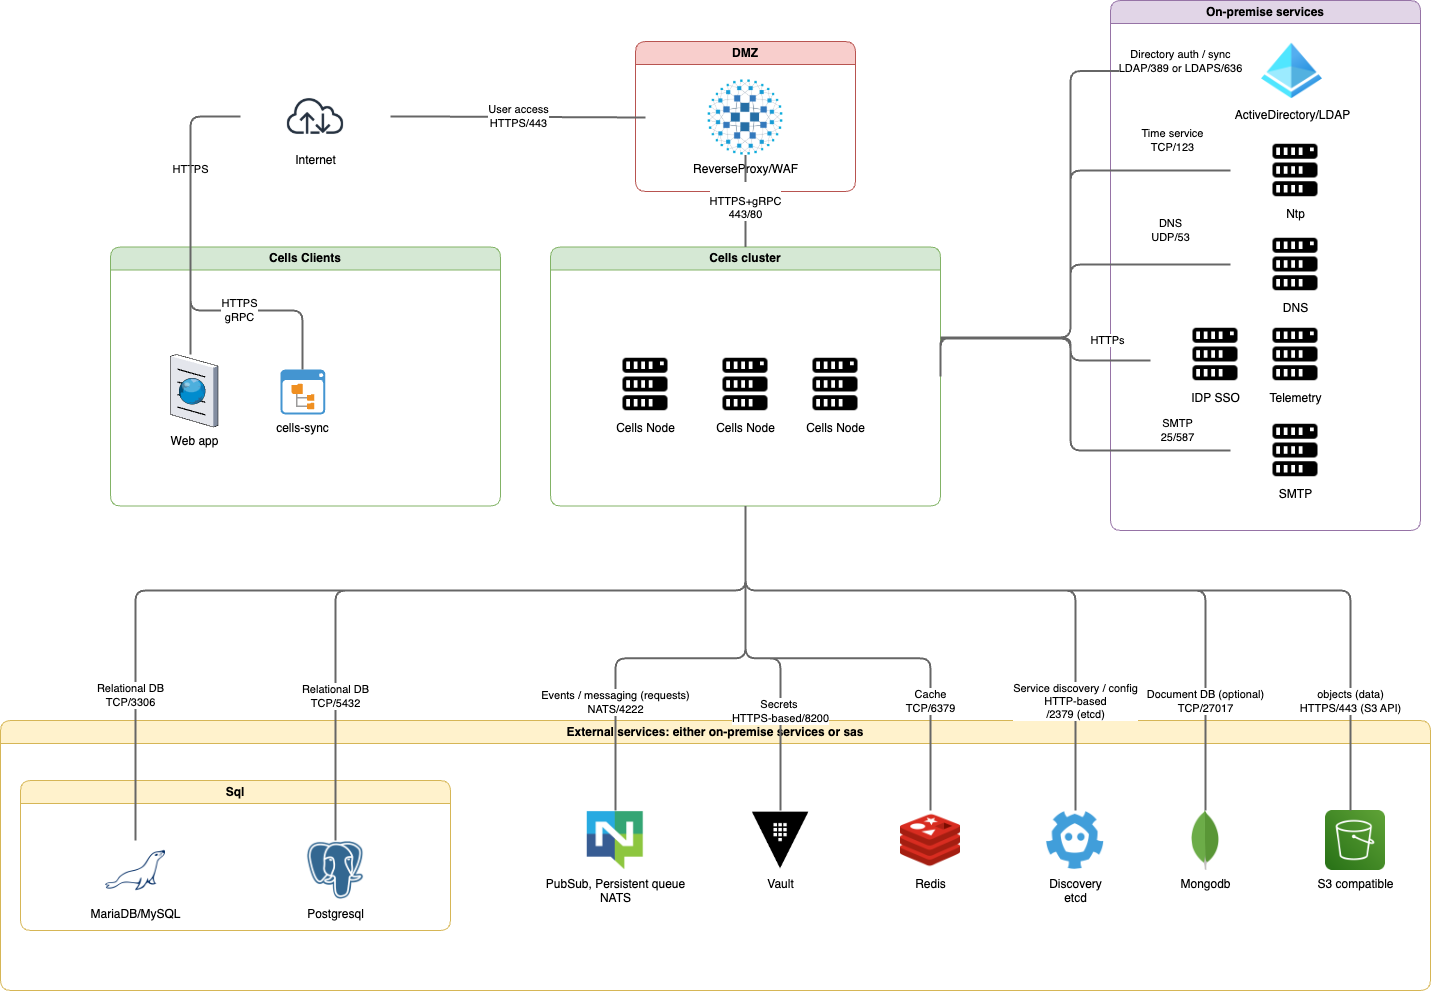

The diagram above was exported from draw.io. Its source (the exported page's mxGraphModel, read from the mxfile embedded in the PNG):
<mxGraphModel dx="1843" dy="713" grid="1" gridSize="10" guides="1" tooltips="1" connect="1" arrows="1" fold="1" page="1" pageScale="1" pageWidth="1169" pageHeight="827" math="0" shadow="0">
  <root>
    <mxCell id="0" />
    <mxCell id="1" parent="0" />
    <mxCell id="xw-Gf7aTvqCmpb8af96O-457" value="" style="group" vertex="1" connectable="0" parent="1">
      <mxGeometry x="40" y="40" width="1430" height="990" as="geometry" />
    </mxCell>
    <mxCell id="xw-Gf7aTvqCmpb8af96O-396" value="Internet" style="shape=image;image=https://diagrams.mingrammer.com/img/resources/onprem/network/internet.png;aspect=fixed;verticalLabelPosition=bottom;verticalAlign=top;align=center;html=1;" vertex="1" parent="xw-Gf7aTvqCmpb8af96O-457">
      <mxGeometry x="240" y="86" width="150" height="60" as="geometry" />
    </mxCell>
    <mxCell id="xw-Gf7aTvqCmpb8af96O-397" value="DMZ" style="swimlane;whiteSpace=wrap;html=1;rounded=1;fillColor=#f8cecc;strokeColor=#b85450;fontStyle=1;" vertex="1" parent="xw-Gf7aTvqCmpb8af96O-457">
      <mxGeometry x="635" y="41" width="220" height="150" as="geometry" />
    </mxCell>
    <mxCell id="xw-Gf7aTvqCmpb8af96O-398" value="ReverseProxy/WAF&lt;div&gt;&lt;br/&gt;&lt;/div&gt;" style="shape=image;image=https://diagrams.mingrammer.com/img/resources/onprem/network/haproxy.png;aspect=fixed;verticalLabelPosition=bottom;verticalAlign=top;align=center;html=1;" vertex="1" parent="xw-Gf7aTvqCmpb8af96O-397">
      <mxGeometry x="10" y="38.5" width="200" height="75" as="geometry" />
    </mxCell>
    <mxCell id="xw-Gf7aTvqCmpb8af96O-399" value="Cells cluster" style="swimlane;whiteSpace=wrap;html=1;rounded=1;fillColor=#d5e8d4;strokeColor=#82b366;fontStyle=1;" vertex="1" parent="xw-Gf7aTvqCmpb8af96O-457">
      <mxGeometry x="550" y="246.5" width="390" height="259" as="geometry" />
    </mxCell>
    <mxCell id="xw-Gf7aTvqCmpb8af96O-400" value="" style="group" vertex="1" connectable="0" parent="xw-Gf7aTvqCmpb8af96O-399">
      <mxGeometry x="100" y="110" width="155" height="70" as="geometry" />
    </mxCell>
    <mxCell id="xw-Gf7aTvqCmpb8af96O-401" value="Cells Node" style="shape=image;image=https://diagrams.mingrammer.com/img/resources/onprem/compute/server.png;aspect=fixed;verticalLabelPosition=bottom;verticalAlign=top;align=center;html=1;" vertex="1" parent="xw-Gf7aTvqCmpb8af96O-399">
      <mxGeometry x="30" y="107.5" width="130" height="60" as="geometry" />
    </mxCell>
    <mxCell id="xw-Gf7aTvqCmpb8af96O-402" value="Cells Node" style="shape=image;image=https://diagrams.mingrammer.com/img/resources/onprem/compute/server.png;aspect=fixed;verticalLabelPosition=bottom;verticalAlign=top;align=center;html=1;" vertex="1" parent="xw-Gf7aTvqCmpb8af96O-399">
      <mxGeometry x="130" y="107.5" width="130" height="60" as="geometry" />
    </mxCell>
    <mxCell id="xw-Gf7aTvqCmpb8af96O-403" value="Cells Node" style="shape=image;image=https://diagrams.mingrammer.com/img/resources/onprem/compute/server.png;aspect=fixed;verticalLabelPosition=bottom;verticalAlign=top;align=center;html=1;" vertex="1" parent="xw-Gf7aTvqCmpb8af96O-399">
      <mxGeometry x="220" y="107.5" width="130" height="60" as="geometry" />
    </mxCell>
    <mxCell id="xw-Gf7aTvqCmpb8af96O-404" value="External services: either on-premise services or&amp;nbsp;sas" style="swimlane;whiteSpace=wrap;html=1;rounded=1;fillColor=#fff2cc;strokeColor=#d6b656;fontStyle=1;" vertex="1" parent="xw-Gf7aTvqCmpb8af96O-457">
      <mxGeometry y="720" width="1430" height="270" as="geometry" />
    </mxCell>
    <mxCell id="xw-Gf7aTvqCmpb8af96O-405" value="Sql" style="swimlane;whiteSpace=wrap;html=1;rounded=1;fillColor=#fff2cc;strokeColor=#d6b656;fontStyle=1;" vertex="1" parent="xw-Gf7aTvqCmpb8af96O-404">
      <mxGeometry x="20" y="60" width="430" height="150" as="geometry" />
    </mxCell>
    <mxCell id="xw-Gf7aTvqCmpb8af96O-406" value="MariaDB/MySQL" style="shape=image;image=https://diagrams.mingrammer.com/img/resources/onprem/database/mariadb.png;aspect=fixed;verticalLabelPosition=bottom;verticalAlign=top;align=center;html=1;" vertex="1" parent="xw-Gf7aTvqCmpb8af96O-405">
      <mxGeometry x="20" y="60" width="190" height="60" as="geometry" />
    </mxCell>
    <mxCell id="xw-Gf7aTvqCmpb8af96O-407" value="Postgresql" style="shape=image;image=https://diagrams.mingrammer.com/img/resources/onprem/database/postgresql.png;aspect=fixed;verticalLabelPosition=bottom;verticalAlign=top;align=center;html=1;" vertex="1" parent="xw-Gf7aTvqCmpb8af96O-405">
      <mxGeometry x="220" y="60" width="190" height="60" as="geometry" />
    </mxCell>
    <mxCell id="xw-Gf7aTvqCmpb8af96O-408" value="PubSub, Persistent queue&#10;NATS" style="shape=image;image=https://diagrams.mingrammer.com/img/resources/onprem/queue/nats.png;aspect=fixed;verticalLabelPosition=bottom;verticalAlign=top;align=center;html=1;" vertex="1" parent="xw-Gf7aTvqCmpb8af96O-404">
      <mxGeometry x="500" y="90" width="230" height="60" as="geometry" />
    </mxCell>
    <mxCell id="xw-Gf7aTvqCmpb8af96O-409" value="Vault" style="shape=image;image=https://diagrams.mingrammer.com/img/resources/onprem/security/vault.png;aspect=fixed;verticalLabelPosition=bottom;verticalAlign=top;align=center;html=1;" vertex="1" parent="xw-Gf7aTvqCmpb8af96O-404">
      <mxGeometry x="710" y="90" width="140" height="60" as="geometry" />
    </mxCell>
    <mxCell id="xw-Gf7aTvqCmpb8af96O-410" value="Redis" style="shape=image;image=https://diagrams.mingrammer.com/img/resources/onprem/inmemory/redis.png;aspect=fixed;verticalLabelPosition=bottom;verticalAlign=top;align=center;html=1;" vertex="1" parent="xw-Gf7aTvqCmpb8af96O-404">
      <mxGeometry x="890" y="90" width="80" height="60" as="geometry" />
    </mxCell>
    <mxCell id="xw-Gf7aTvqCmpb8af96O-411" value="Discovery&#10;etcd" style="shape=image;image=https://diagrams.mingrammer.com/img/resources/onprem/network/etcd.png;aspect=fixed;verticalLabelPosition=bottom;verticalAlign=top;align=center;html=1;" vertex="1" parent="xw-Gf7aTvqCmpb8af96O-404">
      <mxGeometry x="990" y="90" width="170" height="60" as="geometry" />
    </mxCell>
    <mxCell id="xw-Gf7aTvqCmpb8af96O-412" value="S3 compatible" style="shape=image;image=https://diagrams.mingrammer.com/img/resources/aws/storage/simple-storage-service-s3.png;aspect=fixed;verticalLabelPosition=bottom;verticalAlign=top;align=center;html=1;" vertex="1" parent="xw-Gf7aTvqCmpb8af96O-404">
      <mxGeometry x="1270" y="90" width="170" height="60" as="geometry" />
    </mxCell>
    <mxCell id="xw-Gf7aTvqCmpb8af96O-413" value="Mongodb" style="shape=image;image=https://diagrams.mingrammer.com/img/resources/onprem/database/mongodb.png;aspect=fixed;verticalLabelPosition=bottom;verticalAlign=top;align=center;html=1;" vertex="1" parent="xw-Gf7aTvqCmpb8af96O-404">
      <mxGeometry x="1120" y="90" width="170" height="60" as="geometry" />
    </mxCell>
    <mxCell id="xw-Gf7aTvqCmpb8af96O-415" value="On-premise services" style="swimlane;whiteSpace=wrap;html=1;rounded=1;fillColor=#e1d5e7;strokeColor=#9673a6;fontStyle=1;" vertex="1" parent="xw-Gf7aTvqCmpb8af96O-457">
      <mxGeometry x="1110" width="310" height="530" as="geometry" />
    </mxCell>
    <mxCell id="xw-Gf7aTvqCmpb8af96O-416" value="ActiveDirectory/LDAP" style="shape=image;image=https://diagrams.mingrammer.com/img/resources/azure/identity/active-directory.png;aspect=fixed;verticalLabelPosition=bottom;verticalAlign=top;align=center;html=1;" vertex="1" parent="xw-Gf7aTvqCmpb8af96O-415">
      <mxGeometry x="80" y="40" width="203" height="60.9" as="geometry" />
    </mxCell>
    <mxCell id="xw-Gf7aTvqCmpb8af96O-429" value="Ntp" style="shape=image;image=https://diagrams.mingrammer.com/img/resources/onprem/compute/server.png;aspect=fixed;verticalLabelPosition=bottom;verticalAlign=top;align=center;html=1;" vertex="1" parent="xw-Gf7aTvqCmpb8af96O-415">
      <mxGeometry x="120" y="140" width="130" height="60" as="geometry" />
    </mxCell>
    <mxCell id="xw-Gf7aTvqCmpb8af96O-430" value="DNS" style="shape=image;image=https://diagrams.mingrammer.com/img/resources/onprem/compute/server.png;aspect=fixed;verticalLabelPosition=bottom;verticalAlign=top;align=center;html=1;" vertex="1" parent="xw-Gf7aTvqCmpb8af96O-415">
      <mxGeometry x="120" y="234" width="130" height="60" as="geometry" />
    </mxCell>
    <mxCell id="xw-Gf7aTvqCmpb8af96O-439" value="IDP SSO" style="shape=image;image=https://diagrams.mingrammer.com/img/resources/onprem/compute/server.png;aspect=fixed;verticalLabelPosition=bottom;verticalAlign=top;align=center;html=1;" vertex="1" parent="xw-Gf7aTvqCmpb8af96O-415">
      <mxGeometry x="40" y="324" width="130" height="60" as="geometry" />
    </mxCell>
    <mxCell id="xw-Gf7aTvqCmpb8af96O-440" value="SMTP" style="shape=image;image=https://diagrams.mingrammer.com/img/resources/onprem/compute/server.png;aspect=fixed;verticalLabelPosition=bottom;verticalAlign=top;align=center;html=1;" vertex="1" parent="xw-Gf7aTvqCmpb8af96O-415">
      <mxGeometry x="120" y="420" width="130" height="60" as="geometry" />
    </mxCell>
    <mxCell id="xw-Gf7aTvqCmpb8af96O-458" value="Telemetry" style="shape=image;image=https://diagrams.mingrammer.com/img/resources/onprem/compute/server.png;aspect=fixed;verticalLabelPosition=bottom;verticalAlign=top;align=center;html=1;" vertex="1" parent="xw-Gf7aTvqCmpb8af96O-415">
      <mxGeometry x="120" y="324" width="130" height="60" as="geometry" />
    </mxCell>
    <mxCell id="xw-Gf7aTvqCmpb8af96O-417" value="User access&#10;HTTPS/443" style="edgeStyle=orthogonalEdgeStyle;rounded=1;curved=0;jettySize=auto;html=1;endArrow=none;strokeWidth=2;strokeColor=#666666;labelBackgroundColor=#ffffff;entryX=0;entryY=0.5;entryDx=0;entryDy=0;exitX=1;exitY=0.5;exitDx=0;exitDy=0;" edge="1" parent="xw-Gf7aTvqCmpb8af96O-457" source="xw-Gf7aTvqCmpb8af96O-396" target="xw-Gf7aTvqCmpb8af96O-398">
      <mxGeometry relative="1" as="geometry">
        <Array as="points">
          <mxPoint x="420" y="116" />
        </Array>
      </mxGeometry>
    </mxCell>
    <mxCell id="xw-Gf7aTvqCmpb8af96O-418" value="&lt;br&gt;HTTPS+gRPC&lt;div&gt;443/80&lt;/div&gt;" style="edgeStyle=orthogonalEdgeStyle;rounded=1;curved=0;jettySize=auto;html=1;endArrow=none;strokeWidth=2;strokeColor=#666666;labelBackgroundColor=#ffffff;" edge="1" parent="xw-Gf7aTvqCmpb8af96O-457" source="xw-Gf7aTvqCmpb8af96O-398" target="xw-Gf7aTvqCmpb8af96O-399">
      <mxGeometry relative="1" as="geometry" />
    </mxCell>
    <mxCell id="xw-Gf7aTvqCmpb8af96O-419" value="Service discovery / config&lt;br&gt;HTTP-based&lt;div&gt;/2379 (etcd)&lt;/div&gt;" style="edgeStyle=orthogonalEdgeStyle;rounded=1;curved=0;jettySize=auto;html=1;endArrow=none;strokeWidth=2;strokeColor=#666666;labelBackgroundColor=#ffffff;" edge="1" parent="xw-Gf7aTvqCmpb8af96O-457" source="xw-Gf7aTvqCmpb8af96O-399" target="xw-Gf7aTvqCmpb8af96O-411">
      <mxGeometry x="0.6533" relative="1" as="geometry">
        <Array as="points">
          <mxPoint x="745" y="590" />
          <mxPoint x="1075" y="590" />
        </Array>
        <mxPoint as="offset" />
      </mxGeometry>
    </mxCell>
    <mxCell id="xw-Gf7aTvqCmpb8af96O-420" value="Events / messaging (requests)&#10;NATS/4222" style="edgeStyle=orthogonalEdgeStyle;rounded=1;curved=0;jettySize=auto;html=1;endArrow=none;strokeWidth=2;strokeColor=#666666;labelBackgroundColor=#ffffff;" edge="1" parent="xw-Gf7aTvqCmpb8af96O-457" source="xw-Gf7aTvqCmpb8af96O-399" target="xw-Gf7aTvqCmpb8af96O-408">
      <mxGeometry x="0.5031" relative="1" as="geometry">
        <mxPoint as="offset" />
      </mxGeometry>
    </mxCell>
    <mxCell id="xw-Gf7aTvqCmpb8af96O-421" value="Cache&lt;br&gt;TCP/6379" style="edgeStyle=orthogonalEdgeStyle;rounded=1;curved=0;jettySize=auto;html=1;endArrow=none;strokeWidth=2;strokeColor=#666666;labelBackgroundColor=#ffffff;" edge="1" parent="xw-Gf7aTvqCmpb8af96O-457" source="xw-Gf7aTvqCmpb8af96O-399" target="xw-Gf7aTvqCmpb8af96O-410">
      <mxGeometry x="0.5539" relative="1" as="geometry">
        <mxPoint as="offset" />
      </mxGeometry>
    </mxCell>
    <mxCell id="xw-Gf7aTvqCmpb8af96O-422" value="Relational DB&lt;br&gt;TCP/3306" style="edgeStyle=orthogonalEdgeStyle;rounded=1;curved=0;jettySize=auto;html=1;endArrow=none;strokeWidth=2;strokeColor=#666666;labelBackgroundColor=#ffffff;" edge="1" parent="xw-Gf7aTvqCmpb8af96O-457" source="xw-Gf7aTvqCmpb8af96O-399" target="xw-Gf7aTvqCmpb8af96O-406">
      <mxGeometry x="0.6917" y="-5" relative="1" as="geometry">
        <Array as="points">
          <mxPoint x="745" y="590" />
          <mxPoint x="135" y="590" />
        </Array>
        <mxPoint y="1" as="offset" />
      </mxGeometry>
    </mxCell>
    <mxCell id="xw-Gf7aTvqCmpb8af96O-423" value="Relational DB&lt;br&gt;TCP/5432" style="edgeStyle=orthogonalEdgeStyle;rounded=1;curved=0;jettySize=auto;html=1;endArrow=none;strokeWidth=2;strokeColor=#666666;labelBackgroundColor=#ffffff;" edge="1" parent="xw-Gf7aTvqCmpb8af96O-457" source="xw-Gf7aTvqCmpb8af96O-399" target="xw-Gf7aTvqCmpb8af96O-407">
      <mxGeometry x="0.6119" relative="1" as="geometry">
        <Array as="points">
          <mxPoint x="745" y="590" />
          <mxPoint x="335" y="590" />
        </Array>
        <mxPoint as="offset" />
      </mxGeometry>
    </mxCell>
    <mxCell id="xw-Gf7aTvqCmpb8af96O-424" value="Document DB (optional)&#10;TCP/27017" style="edgeStyle=orthogonalEdgeStyle;rounded=1;curved=0;jettySize=auto;html=1;endArrow=none;strokeWidth=2;strokeColor=#666666;labelBackgroundColor=#ffffff;" edge="1" parent="xw-Gf7aTvqCmpb8af96O-457" source="xw-Gf7aTvqCmpb8af96O-399" target="xw-Gf7aTvqCmpb8af96O-413">
      <mxGeometry x="0.7122" relative="1" as="geometry">
        <Array as="points">
          <mxPoint x="745" y="590" />
          <mxPoint x="1205" y="590" />
        </Array>
        <mxPoint as="offset" />
      </mxGeometry>
    </mxCell>
    <mxCell id="xw-Gf7aTvqCmpb8af96O-425" value="objects (data)&lt;br&gt;HTTPS/443 (S3 API)" style="edgeStyle=orthogonalEdgeStyle;rounded=1;curved=0;jettySize=auto;html=1;endArrow=none;strokeWidth=2;strokeColor=#666666;labelBackgroundColor=#ffffff;" edge="1" parent="xw-Gf7aTvqCmpb8af96O-457" source="xw-Gf7aTvqCmpb8af96O-399" target="xw-Gf7aTvqCmpb8af96O-412">
      <mxGeometry x="0.7581" relative="1" as="geometry">
        <Array as="points">
          <mxPoint x="745" y="590" />
          <mxPoint x="1350" y="590" />
        </Array>
        <mxPoint as="offset" />
      </mxGeometry>
    </mxCell>
    <mxCell id="xw-Gf7aTvqCmpb8af96O-426" value="Secrets&amp;nbsp;&lt;br&gt;HTTPS-based/8200" style="edgeStyle=orthogonalEdgeStyle;rounded=1;curved=0;jettySize=auto;html=1;endArrow=none;strokeWidth=2;strokeColor=#666666;labelBackgroundColor=#ffffff;" edge="1" parent="xw-Gf7aTvqCmpb8af96O-457" source="xw-Gf7aTvqCmpb8af96O-399" target="xw-Gf7aTvqCmpb8af96O-409">
      <mxGeometry x="0.4118" relative="1" as="geometry">
        <mxPoint as="offset" />
      </mxGeometry>
    </mxCell>
    <mxCell id="xw-Gf7aTvqCmpb8af96O-427" value="Directory auth / sync&#10;LDAP/389 or LDAPS/636" style="edgeStyle=orthogonalEdgeStyle;rounded=1;curved=0;jettySize=auto;html=1;endArrow=none;strokeWidth=2;strokeColor=#666666;labelBackgroundColor=#ffffff;" edge="1" parent="xw-Gf7aTvqCmpb8af96O-457" source="xw-Gf7aTvqCmpb8af96O-416" target="xw-Gf7aTvqCmpb8af96O-399">
      <mxGeometry x="-0.9589" y="-10" relative="1" as="geometry">
        <Array as="points">
          <mxPoint x="1070" y="71" />
          <mxPoint x="1070" y="337" />
        </Array>
        <mxPoint as="offset" />
      </mxGeometry>
    </mxCell>
    <mxCell id="xw-Gf7aTvqCmpb8af96O-431" value="Time service&lt;br&gt;TCP/123" style="edgeStyle=orthogonalEdgeStyle;rounded=1;curved=0;jettySize=auto;html=1;endArrow=none;strokeWidth=2;strokeColor=#666666;labelBackgroundColor=#ffffff;exitX=0;exitY=0.5;exitDx=0;exitDy=0;entryX=1;entryY=0.5;entryDx=0;entryDy=0;" edge="1" parent="xw-Gf7aTvqCmpb8af96O-457" source="xw-Gf7aTvqCmpb8af96O-429" target="xw-Gf7aTvqCmpb8af96O-399">
      <mxGeometry x="-0.7661" y="-30" relative="1" as="geometry">
        <mxPoint x="1280" y="320" as="sourcePoint" />
        <mxPoint x="1080" y="447" as="targetPoint" />
        <Array as="points">
          <mxPoint x="1070" y="170" />
          <mxPoint x="1070" y="337" />
        </Array>
        <mxPoint as="offset" />
      </mxGeometry>
    </mxCell>
    <mxCell id="xw-Gf7aTvqCmpb8af96O-438" value="DNS&lt;br&gt;UDP/53" style="edgeStyle=orthogonalEdgeStyle;rounded=1;curved=0;jettySize=auto;html=1;endArrow=none;strokeWidth=2;strokeColor=#666666;labelBackgroundColor=#ffffff;entryX=1;entryY=0.5;entryDx=0;entryDy=0;" edge="1" parent="xw-Gf7aTvqCmpb8af96O-457" source="xw-Gf7aTvqCmpb8af96O-430" target="xw-Gf7aTvqCmpb8af96O-399">
      <mxGeometry x="-0.7001" y="-34" relative="1" as="geometry">
        <mxPoint x="1320" y="412" as="sourcePoint" />
        <mxPoint x="1000" y="430" as="targetPoint" />
        <Array as="points">
          <mxPoint x="1070" y="264" />
          <mxPoint x="1070" y="337" />
        </Array>
        <mxPoint as="offset" />
      </mxGeometry>
    </mxCell>
    <mxCell id="xw-Gf7aTvqCmpb8af96O-441" value="HTTPs" style="edgeStyle=orthogonalEdgeStyle;rounded=1;curved=0;jettySize=auto;html=1;endArrow=none;strokeWidth=2;strokeColor=#666666;labelBackgroundColor=#ffffff;" edge="1" parent="xw-Gf7aTvqCmpb8af96O-457" source="xw-Gf7aTvqCmpb8af96O-439">
      <mxGeometry x="-0.646" y="-20" relative="1" as="geometry">
        <mxPoint x="1240" y="370" as="sourcePoint" />
        <mxPoint x="940" y="350" as="targetPoint" />
        <Array as="points">
          <mxPoint x="1070" y="360" />
          <mxPoint x="1070" y="337" />
        </Array>
        <mxPoint as="offset" />
      </mxGeometry>
    </mxCell>
    <mxCell id="xw-Gf7aTvqCmpb8af96O-443" value="SMTP&lt;br&gt;25/587" style="edgeStyle=orthogonalEdgeStyle;rounded=1;curved=0;jettySize=auto;html=1;endArrow=none;strokeWidth=2;strokeColor=#666666;labelBackgroundColor=#ffffff;exitX=0;exitY=0.5;exitDx=0;exitDy=0;" edge="1" parent="xw-Gf7aTvqCmpb8af96O-457" source="xw-Gf7aTvqCmpb8af96O-440">
      <mxGeometry x="-0.7315" y="-20" relative="1" as="geometry">
        <mxPoint x="1290" y="432" as="sourcePoint" />
        <mxPoint x="940" y="338" as="targetPoint" />
        <Array as="points">
          <mxPoint x="1070" y="450" />
          <mxPoint x="1070" y="338" />
          <mxPoint x="940" y="338" />
        </Array>
        <mxPoint as="offset" />
      </mxGeometry>
    </mxCell>
    <mxCell id="xw-Gf7aTvqCmpb8af96O-444" value="Cells Clients" style="swimlane;whiteSpace=wrap;html=1;rounded=1;fillColor=#d5e8d4;strokeColor=#82b366;fontStyle=1;" vertex="1" parent="xw-Gf7aTvqCmpb8af96O-457">
      <mxGeometry x="110" y="246.5" width="390" height="259" as="geometry" />
    </mxCell>
    <mxCell id="xw-Gf7aTvqCmpb8af96O-445" value="" style="group" vertex="1" connectable="0" parent="xw-Gf7aTvqCmpb8af96O-444">
      <mxGeometry x="100" y="110" width="155" height="70" as="geometry" />
    </mxCell>
    <mxCell id="xw-Gf7aTvqCmpb8af96O-450" value="Web app" style="verticalLabelPosition=bottom;sketch=0;aspect=fixed;html=1;verticalAlign=top;strokeColor=none;align=center;outlineConnect=0;shape=mxgraph.citrix.browser;" vertex="1" parent="xw-Gf7aTvqCmpb8af96O-444">
      <mxGeometry x="60" y="107.5" width="47.5" height="72.5" as="geometry" />
    </mxCell>
    <mxCell id="xw-Gf7aTvqCmpb8af96O-452" value="cells-sync" style="shadow=0;dashed=0;html=1;strokeColor=none;fillColor=#4495D1;labelPosition=center;verticalLabelPosition=bottom;verticalAlign=top;align=center;outlineConnect=0;shape=mxgraph.veeam.2d.file_system_browser;" vertex="1" parent="xw-Gf7aTvqCmpb8af96O-444">
      <mxGeometry x="170" y="122.60000000000002" width="44.8" height="44.8" as="geometry" />
    </mxCell>
    <mxCell id="xw-Gf7aTvqCmpb8af96O-451" value="HTTPS" style="edgeStyle=orthogonalEdgeStyle;rounded=1;curved=0;jettySize=auto;html=1;endArrow=none;strokeWidth=2;strokeColor=#666666;labelBackgroundColor=#ffffff;exitX=0;exitY=0.5;exitDx=0;exitDy=0;" edge="1" parent="xw-Gf7aTvqCmpb8af96O-457" source="xw-Gf7aTvqCmpb8af96O-396" target="xw-Gf7aTvqCmpb8af96O-450">
      <mxGeometry x="-0.2849" relative="1" as="geometry">
        <mxPoint x="170" y="90" as="sourcePoint" />
        <mxPoint x="-80" y="357" as="targetPoint" />
        <Array as="points">
          <mxPoint x="190" y="116" />
        </Array>
        <mxPoint as="offset" />
      </mxGeometry>
    </mxCell>
    <mxCell id="xw-Gf7aTvqCmpb8af96O-456" value="HTTPS&lt;br&gt;gRPC" style="edgeStyle=orthogonalEdgeStyle;rounded=1;curved=0;jettySize=auto;html=1;endArrow=none;strokeWidth=2;strokeColor=#666666;labelBackgroundColor=#ffffff;exitX=0;exitY=0.5;exitDx=0;exitDy=0;" edge="1" parent="xw-Gf7aTvqCmpb8af96O-457" source="xw-Gf7aTvqCmpb8af96O-396" target="xw-Gf7aTvqCmpb8af96O-452">
      <mxGeometry x="0.4164" relative="1" as="geometry">
        <mxPoint x="240" y="290" as="sourcePoint" />
        <mxPoint x="190" y="528" as="targetPoint" />
        <Array as="points">
          <mxPoint x="190" y="116" />
          <mxPoint x="190" y="310" />
          <mxPoint x="302" y="310" />
        </Array>
        <mxPoint as="offset" />
      </mxGeometry>
    </mxCell>
  </root>
</mxGraphModel>